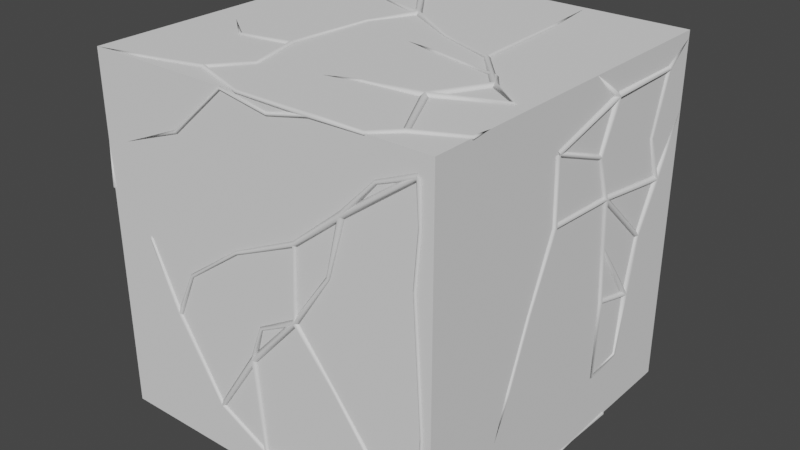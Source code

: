 # Source: Cube.blend  (saved by Blender 3.6.13; exported with 4.5.12 LTS)
import bpy
from mathutils import Matrix  # noqa: F401  (used for matrix-valued properties, if any)

bpy.ops.wm.read_factory_settings(use_empty=True)
scene = bpy.context.scene
scene.name = 'Scene'

# ---- node groups
ng_nodegroup_001 = bpy.data.node_groups.new('NodeGroup.001', 'GeometryNodeTree')
_s = ng_nodegroup_001.interface.new_socket(name='Mul', in_out='OUTPUT', socket_type='NodeSocketVector')
_s = ng_nodegroup_001.interface.new_socket(name='Add', in_out='OUTPUT', socket_type='NodeSocketVector')
_s = ng_nodegroup_001.interface.new_socket(name='Value', in_out='INPUT', socket_type='NodeSocketInt')
_N = ng_nodegroup_001.nodes; _L = ng_nodegroup_001.links
n0 = _N.new('NodeFrame'); n0.name = 'Frame'; n0.location = (63, 45)
n0.label = ' '
n0.width = 202
n1 = _N.new('NodeGroupInput'); n1.name = 'Group Input'; n1.location = (-917, 126)
n2 = _N.new('GeometryNodePoints'); n2.name = 'Points'; n2.location = (-934, 504)
n3 = _N.new('GeometryNodeDuplicateElements'); n3.name = 'Duplicate Elements'; n3.location = (-703, 429)
n3.inputs[2].default_value = 6
n4 = _N.new('GeometryNodeSwitch'); n4.name = 'Switch'; n4.location = (419, 138)
n4.hide = True
n4.input_type = 'VECTOR'
n5 = _N.new('ShaderNodeMath'); n5.name = 'Math.002'; n5.location = (688, 130)
n5.label = 'Mod 3'
n5.hide = True
n5.operation = 'MODULO'
n5.inputs[1].default_value = 3.0
n6 = _N.new('NodeReroute'); n6.name = 'Reroute'; n6.location = (379, 214)
n6.width = 16
n6.socket_idname = 'NodeSocketFloat'
n7 = _N.new('ShaderNodeMath'); n7.name = 'Math.001'; n7.location = (430, 176)
n7.label = 'Mod 2'
n7.hide = True
n7.operation = 'MODULO'
n7.inputs[1].default_value = 2.0
n8 = _N.new('ShaderNodeMath'); n8.name = 'Math'; n8.location = (89, 245)
n8.inputs[1].default_value = 1.0
n9 = _N.new('FunctionNodeInputVector'); n9.name = 'Vector.001'; n9.location = (30, -182)
n9.vector = (1.0, 0.0, 1.0)
n9.outputs[0].default_value = (0.0, 0.0, 0.0)
n10 = _N.new('FunctionNodeInputVector'); n10.name = 'Vector'; n10.location = (30, -40)
n10.vector = (0.0, 1.0, 1.0)
n10.outputs[0].default_value = (0.0, 0.0, 0.0)
n11 = _N.new('FunctionNodeInputVector'); n11.name = 'Vector.002'; n11.location = (32, -324)
n11.vector = (1.0, 1.0, 0.0)
n11.outputs[0].default_value = (0.0, 0.0, 0.0)
n12 = _N.new('GeometryNodeSwitch'); n12.name = 'Switch.001'; n12.location = (690, 80)
n12.hide = True
n12.input_type = 'VECTOR'
n13 = _N.new('NodeReroute'); n13.name = 'Reroute.001'; n13.location = (639, 211)
n13.width = 16
n13.socket_idname = 'NodeSocketFloat'
n14 = _N.new('FunctionNodeCompare'); n14.name = 'Compare'; n14.location = (918, 322)
n14.data_type = 'INT'
n14.inputs[3].default_value = 3
n14.inputs[6].default_value = (0.0, 0.0, 0.0, 0.0)
n14.inputs[7].default_value = (0.0, 0.0, 0.0, 0.0)
n15 = _N.new('GeometryNodeSwitch'); n15.name = 'Switch.002'; n15.location = (1503, 23)
n15.input_type = 'VECTOR'
n16 = _N.new('ShaderNodeVectorMath'); n16.name = 'Vector Math.003'; n16.location = (1218, -26)
n16.operation = 'SCALE'
n16.inputs[3].default_value = -1.0
n17 = _N.new('ShaderNodeVectorMath'); n17.name = 'Vector Math'; n17.location = (961, -79)
n17.operation = 'SUBTRACT'
n17.inputs[0].default_value = (1.0, 1.0, 1.0)
n18 = _N.new('NodeGroupOutput'); n18.name = 'Group Output'; n18.location = (1915, 148)
n19 = _N.new('ShaderNodeVectorMath'); n19.name = 'Vector Math.002'; n19.location = (1234, -241)
n19.operation = 'SCALE'
n9.parent = n0
n10.parent = n0
n11.parent = n0
_L.new(n6.outputs[0], n7.inputs[0])
_L.new(n2.outputs[0], n3.inputs[0])
_L.new(n7.outputs[0], n4.inputs[0])
_L.new(n13.outputs[0], n5.inputs[0])
_L.new(n5.outputs[0], n12.inputs[0])
_L.new(n12.outputs[0], n18.inputs[0])
_L.new(n9.outputs[0], n4.inputs[1])
_L.new(n10.outputs[0], n4.inputs[2])
_L.new(n4.outputs[0], n12.inputs[2])
_L.new(n11.outputs[0], n12.inputs[1])
_L.new(n8.outputs[0], n6.inputs[0])
_L.new(n6.outputs[0], n13.inputs[0])
_L.new(n12.outputs[0], n17.inputs[1])
_L.new(n13.outputs[0], n14.inputs[0])
_L.new(n13.outputs[0], n14.inputs[2])
_L.new(n14.outputs[0], n15.inputs[0])
_L.new(n15.outputs[0], n18.inputs[1])
_L.new(n1.outputs[0], n8.inputs[0])
_L.new(n17.outputs[0], n19.inputs[0])
_L.new(n19.outputs[0], n15.inputs[2])
_L.new(n17.outputs[0], n16.inputs[0])
_L.new(n16.outputs[0], n15.inputs[1])
n18.is_active_output = True
ng_generate_random_face_points = bpy.data.node_groups.new('Generate Random Face Points', 'GeometryNodeTree')
_s = ng_generate_random_face_points.interface.new_socket(name='Points', in_out='OUTPUT', socket_type='NodeSocketGeometry')
_s = ng_generate_random_face_points.interface.new_socket(name='Reference Cube', in_out='INPUT', socket_type='NodeSocketGeometry')
_s = ng_generate_random_face_points.interface.new_socket(name='Count', in_out='INPUT', socket_type='NodeSocketInt')
_s.default_value = 1
_s.min_value = 0
_s = ng_generate_random_face_points.interface.new_socket(name='Seed', in_out='INPUT', socket_type='NodeSocketInt')
_s.min_value = -10000
_s.max_value = 10000
ng_generate_random_face_points.is_modifier = True
_N = ng_generate_random_face_points.nodes; _L = ng_generate_random_face_points.links
n0 = _N.new('FunctionNodeRandomValue'); n0.name = 'Random Value'; n0.location = (634, -29)
n0.data_type = 'FLOAT_VECTOR'
n1 = _N.new('ShaderNodeVectorMath'); n1.name = 'Vector Math'; n1.location = (884, 132)
n1.operation = 'MULTIPLY_ADD'
n2 = _N.new('NodeGroupInput'); n2.name = 'Group Input'; n2.location = (-575, 27)
n3 = _N.new('GeometryNodeBoundBox'); n3.name = 'Bounding Box'; n3.location = (447, -26)
n4 = _N.new('GeometryNodePoints'); n4.name = 'Points'; n4.location = (-252, 271)
n5 = _N.new('GeometryNodeGeometryToInstance'); n5.name = 'Geometry to Instance'; n5.location = (-32, 255)
n6 = _N.new('GeometryNodeDuplicateElements'); n6.name = 'Duplicate Elements'; n6.location = (169, 309)
n6.domain = 'INSTANCE'
n6.inputs[2].default_value = 6
n7 = _N.new('GeometryNodeRealizeInstances'); n7.name = 'Realize Instances'; n7.location = (452, 338)
n7.label = 'Points'
n8 = _N.new('GeometryNodeSetPosition'); n8.name = 'Set Position'; n8.location = (1104, 347)
n9 = _N.new('GeometryNodeGroup'); n9.name = 'Group'; n9.location = (439, 191)
n9.node_tree = ng_nodegroup_001
n10 = _N.new('NodeGroupOutput'); n10.name = 'Group Output'; n10.location = (1316, 351)
_L.new(n3.outputs[2], n0.inputs[1])
_L.new(n3.outputs[1], n0.inputs[0])
_L.new(n7.outputs[0], n8.inputs[0])
_L.new(n2.outputs[2], n0.inputs[8])
_L.new(n2.outputs[0], n3.inputs[0])
_L.new(n8.outputs[0], n10.inputs[0])
_L.new(n5.outputs[0], n6.inputs[0])
_L.new(n6.outputs[1], n9.inputs[0])
_L.new(n2.outputs[1], n4.inputs[0])
_L.new(n0.outputs[0], n1.inputs[0])
_L.new(n1.outputs[0], n8.inputs[2])
_L.new(n9.outputs[0], n1.inputs[1])
_L.new(n9.outputs[1], n1.inputs[2])
_L.new(n4.outputs[0], n5.inputs[0])
_L.new(n6.outputs[0], n7.inputs[0])
n10.is_active_output = True
ng_nodegroup = bpy.data.node_groups.new('NodeGroup', 'GeometryNodeTree')
_s = ng_nodegroup.interface.new_socket(name='Geometry', in_out='OUTPUT', socket_type='NodeSocketGeometry')
_s = ng_nodegroup.interface.new_socket(name='Points and Edges', in_out='INPUT', socket_type='NodeSocketGeometry')
_s = ng_nodegroup.interface.new_socket(name='Point Count', in_out='INPUT', socket_type='NodeSocketInt')
_s = ng_nodegroup.interface.new_socket(name='Seed', in_out='INPUT', socket_type='NodeSocketInt')
_s = ng_nodegroup.interface.new_socket(name='Bounding Box', in_out='INPUT', socket_type='NodeSocketGeometry')
_s = ng_nodegroup.interface.new_socket(name='Cuts', in_out='INPUT', socket_type='NodeSocketInt')
_s.default_value = 5
_s.min_value = 0
_s.max_value = 1000
_s = ng_nodegroup.interface.new_socket(name='Distance', in_out='INPUT', socket_type='NodeSocketFloat')
_s.subtype = 'DISTANCE'
_s.default_value = 0.261
_s.min_value = 0.0
_s = ng_nodegroup.interface.new_socket(name='Radius', in_out='INPUT', socket_type='NodeSocketFloat')
_s.subtype = 'DISTANCE'
_s.default_value = 0.03
_s.min_value = 0.0
ng_nodegroup.is_modifier = True
_N = ng_nodegroup.nodes; _L = ng_nodegroup.links
n0 = _N.new('GeometryNodeDuplicateElements'); n0.name = 'Duplicate Elements'; n0.location = (-33, 392)
n0.domain = 'SPLINE'
n1 = _N.new('FunctionNodeBooleanMath'); n1.name = 'Boolean Math'; n1.location = (672, 451)
n1.operation = 'NOT'
n2 = _N.new('NodeReroute'); n2.name = 'Reroute.001'; n2.location = (252, 45)
n2.width = 16
n2.socket_idname = 'NodeSocketGeometry'
n3 = _N.new('GeometryNodeSampleIndex'); n3.name = 'Sample Index'; n3.location = (444, 218)
n3.data_type = 'FLOAT_VECTOR'
n4 = _N.new('GeometryNodeAttributeDomainSize'); n4.name = 'Domain Size'; n4.location = (-235, 262)
n4.component = 'POINTCLOUD'
n5 = _N.new('GeometryNodeStoreNamedAttribute'); n5.name = 'Store Named Attribute'; n5.location = (-433, 313)
n5.data_type = 'BOOLEAN'
n5.inputs[2].default_value = 'end'
n6 = _N.new('GeometryNodeInputIndex'); n6.name = 'Index'; n6.location = (-689, 166)
n7 = _N.new('GeometryNodeCurvePrimitiveLine'); n7.name = 'Curve Line'; n7.location = (-691, 211)
n7.hide = True
n8 = _N.new('GeometryNodeInputNamedAttribute'); n8.name = 'Named Attribute'; n8.location = (379, 442)
n8.data_type = 'BOOLEAN'
n8.inputs[0].default_value = 'end'
n9 = _N.new('GeometryNodeSampleIndex'); n9.name = 'Sample Index.001'; n9.location = (674, 69)
n9.data_type = 'FLOAT_VECTOR'
n10 = _N.new('ShaderNodeMath'); n10.name = 'Math'; n10.location = (-347, -12)
n10.label = 'Div 2'
n10.hide = True
n10.operation = 'DIVIDE'
n10.inputs[1].default_value = 2.0
n11 = _N.new('ShaderNodeMath'); n11.name = 'Math.001'; n11.location = (-150, -15)
n11.hide = True
n11.operation = 'FLOOR'
n11.inputs[1].default_value = 2.0
n12 = _N.new('NodeReroute'); n12.name = 'Reroute.004'; n12.location = (141, -270)
n12.width = 16
n12.socket_idname = 'NodeSocketInt'
n13 = _N.new('GeometryNodeInputPosition'); n13.name = 'Position'; n13.location = (158, -49)
n14 = _N.new('GeometryNodeInputIndex'); n14.name = 'Index.001'; n14.location = (-571, -68)
n15 = _N.new('ShaderNodeMath'); n15.name = 'Math.006'; n15.location = (7, -211)
n15.label = '+1'
n15.hide = True
n15.inputs[1].default_value = 1.0
n16 = _N.new('FunctionNodeRandomValue'); n16.name = 'Random Value'; n16.location = (482, -153)
n16.data_type = 'INT'
n17 = _N.new('ShaderNodeMath'); n17.name = 'Math.003'; n17.location = (-154, -72)
n17.hide = True
n17.operation = 'FLOOR'
n17.inputs[1].default_value = 2.0
n18 = _N.new('ShaderNodeMath'); n18.name = 'Math.002'; n18.location = (-352, -67)
n18.label = 'Div 12'
n18.operation = 'DIVIDE'
n19 = _N.new('ShaderNodeMath'); n19.name = 'Math.007'; n19.location = (-572, -257)
n19.hide = True
n19.operation = 'MULTIPLY'
n19.inputs[1].default_value = 2.0
n20 = _N.new('NodeReroute'); n20.name = 'Reroute'; n20.location = (-293, 44)
n20.width = 16
n20.socket_idname = 'NodeSocketGeometry'
n21 = _N.new('GeometryNodeCurveToMesh'); n21.name = 'Curve to Mesh'; n21.location = (1696, 377)
n22 = _N.new('NodeGroupInput'); n22.name = 'Group Input.001'; n22.location = (-851, -295)
n23 = _N.new('ShaderNodeMath'); n23.name = 'Math.004'; n23.location = (261, -215)
n23.hide = True
n23.operation = 'MULTIPLY'
n24 = _N.new('NodeReroute'); n24.name = 'Reroute.002'; n24.location = (450, -66)
n24.width = 16
n24.socket_idname = 'NodeSocketGeometry'
n25 = _N.new('GeometryNodeSetPosition'); n25.name = 'Set Position'; n25.location = (670, 286)
n26 = _N.new('ShaderNodeMath'); n26.name = 'Math.005'; n26.location = (262, -276)
n26.hide = True
n26.operation = 'MULTIPLY'
n27 = _N.new('GeometryNodeSetPosition'); n27.name = 'Set Position.001'; n27.location = (937, 309)
n28 = _N.new('GeometryNodeJoinGeometry'); n28.name = 'Join Geometry'; n28.location = (1233, 410)
n29 = _N.new('GeometryNodeProximity'); n29.name = 'Geometry Proximity'; n29.location = (2225, 579)
n30 = _N.new('GeometryNodeInputPosition'); n30.name = 'Position.001'; n30.location = (1693, 509)
n31 = _N.new('ShaderNodeVectorMath'); n31.name = 'Vector Math'; n31.location = (1943, 541)
n31.operation = 'SCALE'
n31.inputs[3].default_value = 1.2
n32 = _N.new('NodeGroupInput'); n32.name = 'Group Input'; n32.location = (-985, 70)
n33 = _N.new('NodeGroupInput'); n33.name = 'Group Input.004'; n33.location = (1259, 220)
n34 = _N.new('GeometryNodeSubdivideCurve'); n34.name = 'Subdivide Curve'; n34.location = (1476, 375)
n35 = _N.new('GeometryNodeMergeByDistance'); n35.name = 'Merge by Distance'; n35.location = (1940, 342)
n36 = _N.new('NodeGroupInput'); n36.name = 'Group Input.002'; n36.location = (-128, 748)
n37 = _N.new('GeometryNodeDeleteGeometry'); n37.name = 'Delete Geometry'; n37.location = (195, 693)
n37.domain = 'FACE'
n38 = _N.new('GeometryNodeMeshToCurve'); n38.name = 'Mesh to Curve'; n38.location = (517, 667)
n39 = _N.new('GeometryNodeSetPosition'); n39.name = 'Set Position.002'; n39.location = (2483, 379)
n40 = _N.new('GeometryNodeInputMeshVertexNeighbors'); n40.name = 'Vertex Neighbors'; n40.location = (2457, 532)
n41 = _N.new('GeometryNodeMeshToCurve'); n41.name = 'Mesh to Curve.001'; n41.location = (2872, 544)
n42 = _N.new('GeometryNodeStoreNamedAttribute'); n42.name = 'Store Named Attribute.001'; n42.location = (2678, 509)
n42.data_type = 'INT'
n42.inputs[2].default_value = 'neighbours'
n43 = _N.new('GeometryNodeInputNamedAttribute'); n43.name = 'Named Attribute.001'; n43.location = (2744, 241)
n43.data_type = 'INT'
n43.inputs[0].default_value = 'neighbours'
n44 = _N.new('ShaderNodeMapRange'); n44.name = 'Map Range'; n44.location = (2976, 372)
n44.inputs[1].default_value = 1.0
n44.inputs[2].default_value = 7.0
n45 = _N.new('ShaderNodeFloatCurve'); n45.name = 'Float Curve'; n45.location = (3312, 458)
_c = n45.mapping.curves[0]
while len(_c.points) > 2: _c.points.remove(_c.points[-1])
_c.points[0].location = (0.0, 0.075); _c.points[0].handle_type = 'AUTO'
_c.points[1].location = (0.18636, 0.59375); _c.points[1].handle_type = 'VECTOR'
_p = _c.points.new(0.49545, 1.0); _p.handle_type = 'VECTOR'
_p = _c.points.new(1.0, 0.65); _p.handle_type = 'VECTOR'
n45.mapping.update()
n46 = _N.new('GeometryNodeCurvePrimitiveCircle'); n46.name = 'Curve Circle'; n46.location = (3402, 8)
n46.inputs[0].default_value = 4
n47 = _N.new('NodeGroupInput'); n47.name = 'Group Input.005'; n47.location = (3153, -7)
n48 = _N.new('NodeGroupInput'); n48.name = 'Group Input.003'; n48.location = (1945, 760)
n49 = _N.new('GeometryNodeSetCurveRadius'); n49.name = 'Set Curve Radius'; n49.location = (3712, 575)
n50 = _N.new('GeometryNodeCurveToMesh'); n50.name = 'Curve to Mesh.001'; n50.location = (3944, 534)
n51 = _N.new('GeometryNodeMergeByDistance'); n51.name = 'Merge by Distance.001'; n51.location = (4164, 535)
n51.inputs[2].default_value = 0.01
n52 = _N.new('NodeGroupOutput'); n52.name = 'Group Output'; n52.location = (4553, 535)
n53 = _N.new('GeometryNodeInputNamedAttribute'); n53.name = 'Named Attribute.002'; n53.location = (3919, 534)
n53.inputs[0].default_value = 'radius'
n54 = _N.new('GeometryNodeSwitch'); n54.name = 'Switch'; n54.location = (3919, 534)
n54.input_type = 'FLOAT'
n54.inputs[1].default_value = 1.0
_L.new(n5.outputs[0], n0.inputs[0])
_L.new(n20.outputs[0], n4.inputs[0])
_L.new(n4.outputs[0], n0.inputs[2])
_L.new(n7.outputs[0], n5.inputs[0])
_L.new(n0.outputs[0], n25.inputs[0])
_L.new(n2.outputs[0], n3.inputs[0])
_L.new(n3.outputs[0], n25.inputs[2])
_L.new(n6.outputs[0], n5.inputs[3])
_L.new(n8.outputs[0], n25.inputs[1])
_L.new(n14.outputs[0], n10.inputs[0])
_L.new(n11.outputs[0], n3.inputs[2])
_L.new(n13.outputs[0], n3.inputs[1])
_L.new(n25.outputs[0], n27.inputs[0])
_L.new(n8.outputs[0], n1.inputs[0])
_L.new(n1.outputs[0], n27.inputs[1])
_L.new(n20.outputs[0], n2.inputs[0])
_L.new(n24.outputs[0], n9.inputs[0])
_L.new(n9.outputs[0], n27.inputs[2])
_L.new(n2.outputs[0], n24.inputs[0])
_L.new(n13.outputs[0], n9.inputs[1])
_L.new(n22.outputs[2], n16.inputs[8])
_L.new(n10.outputs[0], n11.inputs[0])
_L.new(n18.outputs[0], n17.inputs[0])
_L.new(n14.outputs[0], n18.inputs[0])
_L.new(n17.outputs[0], n23.inputs[0])
_L.new(n12.outputs[0], n23.inputs[1])
_L.new(n23.outputs[0], n16.inputs[4])
_L.new(n17.outputs[0], n15.inputs[0])
_L.new(n15.outputs[0], n26.inputs[0])
_L.new(n22.outputs[1], n12.inputs[0])
_L.new(n12.outputs[0], n26.inputs[1])
_L.new(n26.outputs[0], n16.inputs[5])
_L.new(n16.outputs[2], n9.inputs[2])
_L.new(n19.outputs[0], n18.inputs[1])
_L.new(n22.outputs[1], n19.inputs[0])
_L.new(n32.outputs[0], n20.inputs[0])
_L.new(n27.outputs[0], n28.inputs[0])
_L.new(n28.outputs[0], n34.inputs[0])
_L.new(n34.outputs[0], n21.inputs[0])
_L.new(n21.outputs[0], n35.inputs[0])
_L.new(n36.outputs[3], n37.inputs[0])
_L.new(n37.outputs[0], n38.inputs[0])
_L.new(n38.outputs[0], n28.inputs[0])
_L.new(n48.outputs[3], n29.inputs[0])
_L.new(n35.outputs[0], n39.inputs[0])
_L.new(n29.outputs[0], n39.inputs[2])
_L.new(n30.outputs[0], n31.inputs[0])
_L.new(n31.outputs[0], n29.inputs[2])
_L.new(n33.outputs[4], n34.inputs[1])
_L.new(n33.outputs[5], n35.inputs[2])
_L.new(n42.outputs[0], n41.inputs[0])
_L.new(n49.outputs[0], n50.inputs[0])
_L.new(n46.outputs[0], n50.inputs[1])
_L.new(n51.outputs[0], n52.inputs[0])
_L.new(n41.outputs[0], n49.inputs[0])
_L.new(n45.outputs[0], n49.inputs[2])
_L.new(n39.outputs[0], n42.inputs[0])
_L.new(n40.outputs[0], n42.inputs[3])
_L.new(n43.outputs[0], n44.inputs[0])
_L.new(n44.outputs[0], n45.inputs[1])
_L.new(n47.outputs[6], n46.inputs[4])
_L.new(n50.outputs[0], n51.inputs[0])
_L.new(n53.outputs[1], n54.inputs[0])
_L.new(n53.outputs[0], n54.inputs[2])
_L.new(n54.outputs[0], n50.inputs[2])
n52.is_active_output = True
ng_geometry_nodes = bpy.data.node_groups.new('Geometry Nodes', 'GeometryNodeTree')
_s = ng_geometry_nodes.interface.new_socket(name='Geometry', in_out='OUTPUT', socket_type='NodeSocketGeometry')
_s = ng_geometry_nodes.interface.new_socket(name='Seed', in_out='INPUT', socket_type='NodeSocketInt')
_s.min_value = -10000
_s.max_value = 10000
_s = ng_geometry_nodes.interface.new_socket(name='Count', in_out='INPUT', socket_type='NodeSocketInt')
_s.default_value = 1
_s.min_value = 0
_s = ng_geometry_nodes.interface.new_socket(name='Distance', in_out='INPUT', socket_type='NodeSocketFloat')
_s.subtype = 'DISTANCE'
_s.default_value = 0.261
_s.min_value = 0.0
_s = ng_geometry_nodes.interface.new_socket(name='Cuts', in_out='INPUT', socket_type='NodeSocketInt')
_s.default_value = 5
_s.min_value = 0
_s.max_value = 1000
_s = ng_geometry_nodes.interface.new_socket(name='Radius', in_out='INPUT', socket_type='NodeSocketFloat')
_s.subtype = 'DISTANCE'
_s.default_value = 0.03
_s.min_value = 0.0
_s = ng_geometry_nodes.interface.new_socket(name='Switch', in_out='INPUT', socket_type='NodeSocketBool')
_s.default_value = True
ng_geometry_nodes.is_modifier = True
_N = ng_geometry_nodes.nodes; _L = ng_geometry_nodes.links
n0 = _N.new('NodeReroute'); n0.name = 'Reroute.001'; n0.location = (474, 69)
n0.width = 16
n0.socket_idname = 'NodeSocketGeometry'
n1 = _N.new('NodeGroupInput'); n1.name = 'Group Input.001'; n1.location = (694, 205)
n1.hide = True
n2 = _N.new('GeometryNodeJoinGeometry'); n2.name = 'Join Geometry'; n2.location = (561, -45)
n3 = _N.new('NodeGroupInput'); n3.name = 'Group Input'; n3.location = (-963, 28)
n4 = _N.new('NodeReroute'); n4.name = 'Reroute.003'; n4.location = (-408, -204)
n4.width = 16
n4.socket_idname = 'NodeSocketGeometry'
n5 = _N.new('NodeGroupOutput'); n5.name = 'Group Output'; n5.location = (1261, 292)
n6 = _N.new('GeometryNodeGroup'); n6.name = 'Group'; n6.location = (-153, 455)
n6.node_tree = ng_generate_random_face_points
n7 = _N.new('GeometryNodeSwitch'); n7.name = 'Switch'; n7.location = (891, 36)
n8 = _N.new('NodeReroute'); n8.name = 'Reroute.002'; n8.location = (377, -12)
n8.width = 16
n8.socket_idname = 'NodeSocketGeometry'
n9 = _N.new('GeometryNodeMeshCube'); n9.name = 'Cube'; n9.location = (-633, -162)
n9.inputs[0].default_value = (2.0, 2.0, 2.0)
n9.inputs[1].default_value = 4
n9.inputs[2].default_value = 4
n9.inputs[3].default_value = 4
n10 = _N.new('GeometryNodeGroup'); n10.name = 'Group.001'; n10.location = (87, 394)
n10.node_tree = ng_nodegroup
_L.new(n0.outputs[0], n2.inputs[0])
_L.new(n8.outputs[0], n2.inputs[0])
_L.new(n2.outputs[0], n7.inputs[2])
_L.new(n3.outputs[0], n6.inputs[2])
_L.new(n3.outputs[1], n6.inputs[1])
_L.new(n4.outputs[0], n6.inputs[0])
_L.new(n0.outputs[0], n7.inputs[1])
_L.new(n10.outputs[0], n0.inputs[0])
_L.new(n6.outputs[0], n10.inputs[0])
_L.new(n3.outputs[1], n10.inputs[1])
_L.new(n3.outputs[0], n10.inputs[2])
_L.new(n1.outputs[5], n7.inputs[0])
_L.new(n4.outputs[0], n10.inputs[3])
_L.new(n3.outputs[3], n10.inputs[4])
_L.new(n3.outputs[2], n10.inputs[5])
_L.new(n4.outputs[0], n8.inputs[0])
_L.new(n3.outputs[4], n10.inputs[6])
_L.new(n9.outputs[0], n4.inputs[0])
_L.new(n7.outputs[0], n5.inputs[0])
n5.is_active_output = True

# ---- world
world_world = bpy.data.worlds.new('World'); scene.world = world_world
world_world.use_nodes = True; world_world.node_tree.nodes.clear()
_N = world_world.node_tree.nodes; _L = world_world.node_tree.links
n0 = _N.new('ShaderNodeOutputWorld'); n0.name = 'World Output'; n0.location = (300, 300)
n1 = _N.new('ShaderNodeBackground'); n1.name = 'Background'; n1.location = (10, 300)
n1.inputs[0].default_value = (0.05088, 0.05088, 0.05088, 1.0)
_L.new(n1.outputs[0], n0.inputs[0])
n0.is_active_output = True
world_world.color = (0.05088, 0.05088, 0.05088)
world_world.use_sun_shadow = False
world_world.sun_shadow_jitter_overblur = 0.0

# ---- meshes
me_cube = bpy.data.meshes.new('Cube')
me_cube.from_pydata([(-0.4991, -0.4991, -0.4991), (-0.4991, -0.4991, 0.4991), (-0.4991, 0.4991, -0.4991), (-0.4991, 0.4991, 0.4991), (0.4991, -0.4991, -0.4991), (0.4991, -0.4991, 0.4991), (0.4991, 0.4991, -0.4991), (0.4991, 0.4991, 0.4991)], [], [(0, 1, 3, 2), (2, 3, 7, 6), (6, 7, 5, 4), (4, 5, 1, 0), (2, 6, 4, 0), (7, 3, 1, 5)])
me_cube.polygons.foreach_set('use_smooth', [True] * 6)
_uv = me_cube.uv_layers.new(name='UVMap')
_uv.uv.foreach_set('vector', [0.375, 0.0, 0.625, 0.0, 0.625, 0.25, 0.375, 0.25, 0.375, 0.25, 0.625, 0.25, 0.625, 0.5, 0.375, 0.5, 0.375, 0.5, 0.625, 0.5, 0.625, 0.75, 0.375, 0.75, 0.375, 0.75, 0.625, 0.75, 0.625, 1.0, 0.375, 1.0, 0.125, 0.5, 0.375, 0.5, 0.375, 0.75, 0.125, 0.75, 0.625, 0.5, 0.875, 0.5, 0.875, 0.75, 0.625, 0.75])
me_cube.update()

# ---- objects
ob_cube = bpy.data.objects.new('Cube', me_cube)

# ---- transforms, parenting, visibility, modifiers, constraints
ob_cube.location = (0.0, 0.0, 0.0)
_m = ob_cube.modifiers.new('GeometryNodes', 'NODES')
_m.node_group = ng_geometry_nodes
_gi = [s.identifier for s in ng_geometry_nodes.interface.items_tree if s.item_type == 'SOCKET' and s.in_out == 'INPUT']
_m[_gi[0]] = 87  # Seed
_m[_gi[1]] = 16  # Count
_m[_gi[2]] = 0.241  # Distance
_m[_gi[3]] = 14  # Cuts
_m[_gi[4]] = 0.02  # Radius

# ---- collection membership
scene.collection.objects.link(ob_cube)

# ---- scene / render settings (as saved in the file)
scene.frame_start = 1; scene.frame_end = 250; scene.frame_set(1)
scene.render.engine = 'BLENDER_EEVEE_NEXT'
scene.cycles.sampling_pattern = 'TABULATED_SOBOL'
scene.view_settings.view_transform = 'Filmic'
bpy.context.view_layer.update()

# ---- added for rendering (the .blend has no active camera and no usable light): camera, sun
cam_auto = bpy.data.cameras.new('AutoCamera')
cam_auto.lens = 50.0
cam_auto.sensor_width = 36.0
cam_auto.clip_end = 1000.0
ob_auto_camera = bpy.data.objects.new('AutoCamera', cam_auto)
scene.collection.objects.link(ob_auto_camera)
ob_auto_camera.location = (3.26897, -3.92277, 2.61518)
ob_auto_camera.rotation_euler = (1.09748, -7.21219e-08, 0.694738)
scene.camera = ob_auto_camera
light_auto_sun = bpy.data.lights.new('AutoSun', 'SUN')
light_auto_sun.energy = 3.0
light_auto_sun.angle = 0.0523599
ob_auto_sun = bpy.data.objects.new('AutoSun', light_auto_sun)
scene.collection.objects.link(ob_auto_sun)
ob_auto_sun.rotation_euler = (0.872665, 0.174533, 0.523599)
bpy.context.view_layer.update()
